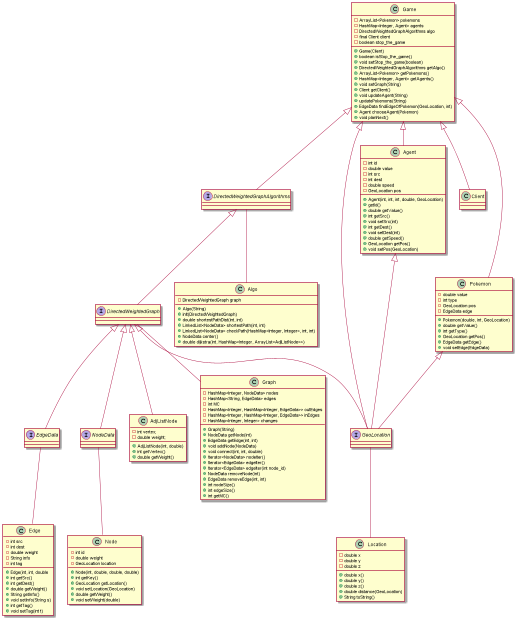

The diagram above was rendered by PlantUML. Its source (embedded in the PNG):
@startuml
'https://plantuml.com/class-diagram

interface DirectedWeightedGraph
interface DirectedWeightedGraphAlgorithms
interface EdgeData
interface GeoLocation
interface NodeData
class Algo
class AdjListNode
class Graph
class Location
class Node
class Edge
class Agent
class Client
class Pokemon
class Game

DirectedWeightedGraph -- Graph
DirectedWeightedGraphAlgorithms -- Algo
EdgeData -- Edge
GeoLocation -- Location
NodeData -- Node
DirectedWeightedGraphAlgorithms <|-- DirectedWeightedGraph
DirectedWeightedGraph <|-- EdgeData
DirectedWeightedGraph <|-- NodeData
DirectedWeightedGraph <|-- AdjListNode
DirectedWeightedGraph <|-- GeoLocation
Game <|-- Pokemon
Game <|-- Agent
Game <|-- Client
Game <|-- DirectedWeightedGraphAlgorithms
Game <|-- GeoLocation
Pokemon <|-- GeoLocation
Agent <|-- GeoLocation


class AdjListNode
{
    -int vertex;
    -double weight;
    +AdjListNode(int, double)
    +int getVertex()
    +double getWeight()
}

class Graph
{
    -HashMap<Integer, NodeData> nodes
    -HashMap<String, EdgeData> edges
    -int MC
    -HashMap<Integer, HashMap<Integer, EdgeData>> outEdges
    -HashMap<Integer, HashMap<Integer, EdgeData>> inEdges
    -HashMap<Integer, Integer> changes
    +Graph(String)
    +NodeData getNode(int)
    +EdgeData getEdge(int, int)
    +void addNode(NodeData)
    +void connect(int, int, double)
    +Iterator<NodeData> nodeIter()
    +Iterator<EdgeData> edgeIter()
    +Iterator<EdgeData> edgeIter(int node_id)
    +NodeData removeNode(int)
    +EdgeData removeEdge(int, int)
    +int nodeSize()
    +int edgeSize()
    +int getMC()
}

class Algo
{
    -DirectedWeightedGraph graph
    +Algo(String)
    +init(DirectedWeightedGraph)
    +double shortestPathDist(int, int)
    +LinkedList<NodeData> shortestPath(int, int)
    +LinkedList<NodeData> checkPath(HashMap<Integer, Integer>, int, int)
    +NodeData center()
    +double dijkstra(int, HashMap<Integer, ArrayList<AdjListNode>>)
}

class Edge
{
    -int src
    -int dest
    -double weight
    -String info
    -int tag
    +Edge(int, int, double
    +int getSrc()
    +int getDest()
    +double getWeight()
    +String getInfo()
    +void setInfo(String s)
    +int getTag()
    +void setTag(int t)
}

class Node
{
    -int id
    -double weight
    -GeoLocation location
    +Node(int, double, double, double)
    +int getKey()
    +GeoLocation getLocation()
    +void setLocation(GeoLocation)
    +double getWeight()
    +void setWeight(double)
}

class Location
{
    -double x
    -double y
    -double z
    +double x()
    +double y()
    +double z()
    +double distance(GeoLocation)
    +String toString()
}

class Agent
{
    -int id
    -double value
    -int src
    -int dest
    -double speed
    -GeoLocation pos
    +Agent(int, int, int, double, GeoLocation)
    +getId()
    +double getValue()
    +int getSrc()
    +void setSrc(int)
    +int getDest()
    +void setDest(int)
    +double getSpeed()
    +GeoLocation getPos()
    +void setPos(GeoLocation)
}

class Pokemon
{
    -double value
    -int type
    -GeoLocation pos
    -EdgeData edge
    +Pokemon(double, int, GeoLocation)
    +double getValue()
    +int getType()
    +GeoLocation getPos()
    +EdgeData getEdge()
    +void setEdge(EdgeData)
}

class Game
{
    -ArrayList<Pokemon> pokemons
    -HashMap<Integer, Agent> agents
    -DirectedWeightedGraphAlgorithms algo
    -final Client client
    -boolean stop_the_game
    +Game(Client)
    +boolean isStop_the_game()
    +void setStop_the_game(boolean)
    +DirectedWeightedGraphAlgorithms getAlgo()
    +ArrayList<Pokemon> getPokemons()
    +HashMap<Integer, Agent> getAgents()
    +void setGraph(String)
    +Client getClient()
    +void updateAgent(String)
    +updatePokemons(String)
    +EdgeData findEdgeOfPokemon(GeoLocation, int)
    +Agent chooseAgent(Pokemon)
    +void planNext()  
}

@enduml